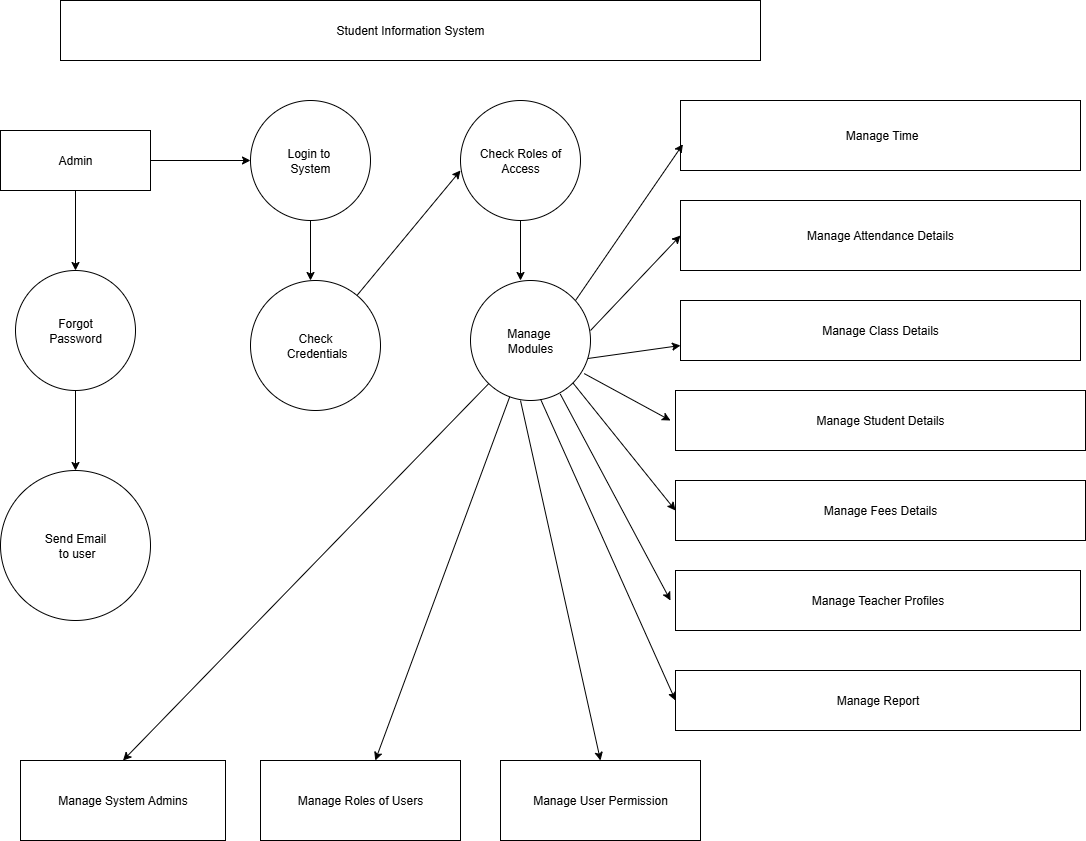

The diagram above was exported from draw.io. Its source (the exported page's mxGraphModel, read from the mxfile embedded in the PNG):
<mxGraphModel dx="1603" dy="865" grid="1" gridSize="10" guides="1" tooltips="1" connect="1" arrows="1" fold="1" page="1" pageScale="1" pageWidth="850" pageHeight="1100" background="light-dark(#ffffff, #1b1d1e)" math="0" shadow="0">
  <root>
    <mxCell id="0" />
    <mxCell id="1" parent="0" />
    <mxCell id="rkM-rG9ppvvnCyNbn3vY-8" style="edgeStyle=orthogonalEdgeStyle;rounded=0;orthogonalLoop=1;jettySize=auto;html=1;exitX=0;exitY=0.5;exitDx=0;exitDy=0;" edge="1" parent="1" source="rkM-rG9ppvvnCyNbn3vY-1">
      <mxGeometry relative="1" as="geometry">
        <mxPoint x="80" y="110" as="targetPoint" />
      </mxGeometry>
    </mxCell>
    <mxCell id="rkM-rG9ppvvnCyNbn3vY-1" value="Student Information System" style="rounded=0;whiteSpace=wrap;html=1;fillColor=light-dark(#FFFFFF,#FFB570);" vertex="1" parent="1">
      <mxGeometry x="80" y="80" width="700" height="60" as="geometry" />
    </mxCell>
    <mxCell id="rkM-rG9ppvvnCyNbn3vY-7" style="edgeStyle=orthogonalEdgeStyle;rounded=0;orthogonalLoop=1;jettySize=auto;html=1;exitX=1;exitY=0.5;exitDx=0;exitDy=0;" edge="1" parent="1" source="rkM-rG9ppvvnCyNbn3vY-2">
      <mxGeometry relative="1" as="geometry">
        <mxPoint x="160" y="250" as="targetPoint" />
      </mxGeometry>
    </mxCell>
    <mxCell id="rkM-rG9ppvvnCyNbn3vY-2" value="Admin" style="rounded=0;whiteSpace=wrap;html=1;fillColor=light-dark(#FFFFFF,#FFB570);" vertex="1" parent="1">
      <mxGeometry x="20" y="210" width="150" height="60" as="geometry" />
    </mxCell>
    <mxCell id="rkM-rG9ppvvnCyNbn3vY-4" value="" style="endArrow=classic;html=1;rounded=0;exitX=1;exitY=0.5;exitDx=0;exitDy=0;" edge="1" parent="1" source="rkM-rG9ppvvnCyNbn3vY-2" target="rkM-rG9ppvvnCyNbn3vY-5">
      <mxGeometry width="50" height="50" relative="1" as="geometry">
        <mxPoint x="400" y="320" as="sourcePoint" />
        <mxPoint x="280" y="230" as="targetPoint" />
        <Array as="points" />
      </mxGeometry>
    </mxCell>
    <mxCell id="rkM-rG9ppvvnCyNbn3vY-5" value="Login to&amp;nbsp;&lt;div&gt;System&lt;/div&gt;" style="ellipse;whiteSpace=wrap;html=1;aspect=fixed;fillColor=light-dark(#FFFFFF,#FFB570);" vertex="1" parent="1">
      <mxGeometry x="270" y="180" width="120" height="120" as="geometry" />
    </mxCell>
    <mxCell id="rkM-rG9ppvvnCyNbn3vY-6" value="Forgot&lt;div&gt;Password&lt;/div&gt;" style="ellipse;whiteSpace=wrap;html=1;aspect=fixed;fillColor=light-dark(#FFFFFF,#FFB570);" vertex="1" parent="1">
      <mxGeometry x="35" y="350" width="120" height="120" as="geometry" />
    </mxCell>
    <mxCell id="rkM-rG9ppvvnCyNbn3vY-9" value="" style="endArrow=classic;html=1;rounded=0;exitX=0.5;exitY=1;exitDx=0;exitDy=0;" edge="1" parent="1" source="rkM-rG9ppvvnCyNbn3vY-2">
      <mxGeometry width="50" height="50" relative="1" as="geometry">
        <mxPoint x="400" y="320" as="sourcePoint" />
        <mxPoint x="95" y="350" as="targetPoint" />
      </mxGeometry>
    </mxCell>
    <mxCell id="rkM-rG9ppvvnCyNbn3vY-10" value="Send Email&lt;div&gt;&amp;nbsp;to user&lt;/div&gt;" style="ellipse;whiteSpace=wrap;html=1;aspect=fixed;fillColor=light-dark(#FFFFFF,#FFB570);" vertex="1" parent="1">
      <mxGeometry x="20" y="550" width="150" height="150" as="geometry" />
    </mxCell>
    <mxCell id="rkM-rG9ppvvnCyNbn3vY-11" value="" style="endArrow=classic;html=1;rounded=0;exitX=0.5;exitY=1;exitDx=0;exitDy=0;entryX=0.5;entryY=0;entryDx=0;entryDy=0;" edge="1" parent="1" source="rkM-rG9ppvvnCyNbn3vY-6" target="rkM-rG9ppvvnCyNbn3vY-10">
      <mxGeometry width="50" height="50" relative="1" as="geometry">
        <mxPoint x="400" y="610" as="sourcePoint" />
        <mxPoint x="450" y="560" as="targetPoint" />
      </mxGeometry>
    </mxCell>
    <mxCell id="rkM-rG9ppvvnCyNbn3vY-12" value="Manage System Admins" style="rounded=0;whiteSpace=wrap;html=1;fillColor=light-dark(#FFFFFF,#FFB570);" vertex="1" parent="1">
      <mxGeometry x="40" y="840" width="205" height="80" as="geometry" />
    </mxCell>
    <mxCell id="rkM-rG9ppvvnCyNbn3vY-13" value="Check&lt;div&gt;&amp;nbsp;Credentials&lt;/div&gt;" style="ellipse;whiteSpace=wrap;html=1;aspect=fixed;fillColor=light-dark(#FFFFFF,#FFB570);" vertex="1" parent="1">
      <mxGeometry x="270" y="360" width="130" height="130" as="geometry" />
    </mxCell>
    <mxCell id="rkM-rG9ppvvnCyNbn3vY-14" value="" style="endArrow=classic;html=1;rounded=0;exitX=0.5;exitY=1;exitDx=0;exitDy=0;" edge="1" parent="1" source="rkM-rG9ppvvnCyNbn3vY-5">
      <mxGeometry width="50" height="50" relative="1" as="geometry">
        <mxPoint x="400" y="460" as="sourcePoint" />
        <mxPoint x="330" y="360" as="targetPoint" />
      </mxGeometry>
    </mxCell>
    <mxCell id="rkM-rG9ppvvnCyNbn3vY-16" value="Check Roles of Access" style="ellipse;whiteSpace=wrap;html=1;aspect=fixed;fillColor=light-dark(#FFFFFF,#FFB570);" vertex="1" parent="1">
      <mxGeometry x="480" y="180" width="120" height="120" as="geometry" />
    </mxCell>
    <mxCell id="rkM-rG9ppvvnCyNbn3vY-18" value="" style="endArrow=classic;html=1;rounded=0;" edge="1" parent="1" source="rkM-rG9ppvvnCyNbn3vY-13">
      <mxGeometry width="50" height="50" relative="1" as="geometry">
        <mxPoint x="400" y="460" as="sourcePoint" />
        <mxPoint x="480" y="250" as="targetPoint" />
      </mxGeometry>
    </mxCell>
    <mxCell id="rkM-rG9ppvvnCyNbn3vY-19" value="Manage&amp;nbsp;&lt;div&gt;Modules&lt;/div&gt;" style="ellipse;whiteSpace=wrap;html=1;aspect=fixed;fillColor=light-dark(#FFFFFF,#FFB570);" vertex="1" parent="1">
      <mxGeometry x="490" y="360" width="120" height="120" as="geometry" />
    </mxCell>
    <mxCell id="rkM-rG9ppvvnCyNbn3vY-23" value="" style="endArrow=classic;html=1;rounded=0;exitX=0.5;exitY=1;exitDx=0;exitDy=0;" edge="1" parent="1" source="rkM-rG9ppvvnCyNbn3vY-16">
      <mxGeometry width="50" height="50" relative="1" as="geometry">
        <mxPoint x="410" y="350" as="sourcePoint" />
        <mxPoint x="540" y="360" as="targetPoint" />
      </mxGeometry>
    </mxCell>
    <mxCell id="rkM-rG9ppvvnCyNbn3vY-24" value="&amp;nbsp;Manage Time" style="rounded=0;whiteSpace=wrap;html=1;fillColor=light-dark(#FFFFFF,#FFB570);" vertex="1" parent="1">
      <mxGeometry x="700" y="180" width="400" height="70" as="geometry" />
    </mxCell>
    <mxCell id="rkM-rG9ppvvnCyNbn3vY-27" value="Manage Attendance Details" style="rounded=0;whiteSpace=wrap;html=1;fillColor=light-dark(#FFFFFF,#FFB570);" vertex="1" parent="1">
      <mxGeometry x="700" y="280" width="400" height="70" as="geometry" />
    </mxCell>
    <mxCell id="rkM-rG9ppvvnCyNbn3vY-28" value="Manage Class Details" style="rounded=0;whiteSpace=wrap;html=1;fillColor=light-dark(#FFFFFF,#FFB570);" vertex="1" parent="1">
      <mxGeometry x="700" y="380" width="400" height="60" as="geometry" />
    </mxCell>
    <mxCell id="rkM-rG9ppvvnCyNbn3vY-29" value="Manage Student Details" style="rounded=0;whiteSpace=wrap;html=1;fillColor=light-dark(#FFFFFF,#FFB570);" vertex="1" parent="1">
      <mxGeometry x="695" y="470" width="410" height="60" as="geometry" />
    </mxCell>
    <mxCell id="rkM-rG9ppvvnCyNbn3vY-30" value="Manage Fees Details" style="rounded=0;whiteSpace=wrap;html=1;fillColor=light-dark(#FFFFFF,#FFB570);" vertex="1" parent="1">
      <mxGeometry x="695" y="560" width="410" height="60" as="geometry" />
    </mxCell>
    <mxCell id="rkM-rG9ppvvnCyNbn3vY-32" value="Manage Teacher Profiles" style="rounded=0;whiteSpace=wrap;html=1;fillColor=light-dark(#FFFFFF,#FFB570);" vertex="1" parent="1">
      <mxGeometry x="695" y="650" width="405" height="60" as="geometry" />
    </mxCell>
    <mxCell id="rkM-rG9ppvvnCyNbn3vY-33" value="Manage Report" style="rounded=0;whiteSpace=wrap;html=1;fillColor=light-dark(#FFFFFF,#FFB570);" vertex="1" parent="1">
      <mxGeometry x="695" y="750" width="405" height="60" as="geometry" />
    </mxCell>
    <mxCell id="rkM-rG9ppvvnCyNbn3vY-34" value="Manage Roles of Users" style="rounded=0;whiteSpace=wrap;html=1;fillColor=light-dark(#FFFFFF,#FFB570);" vertex="1" parent="1">
      <mxGeometry x="280" y="840" width="200" height="80" as="geometry" />
    </mxCell>
    <mxCell id="rkM-rG9ppvvnCyNbn3vY-35" value="Manage User Permission" style="rounded=0;whiteSpace=wrap;html=1;strokeColor=light-dark(#000000,#FFB570);fillColor=light-dark(#FFFFFF,#FFB570);" vertex="1" parent="1">
      <mxGeometry x="520" y="840" width="200" height="80" as="geometry" />
    </mxCell>
    <mxCell id="rkM-rG9ppvvnCyNbn3vY-37" value="" style="endArrow=classic;html=1;rounded=0;entryX=0.006;entryY=0.625;entryDx=0;entryDy=0;entryPerimeter=0;" edge="1" parent="1" target="rkM-rG9ppvvnCyNbn3vY-24">
      <mxGeometry width="50" height="50" relative="1" as="geometry">
        <mxPoint x="595" y="380" as="sourcePoint" />
        <mxPoint x="645" y="330" as="targetPoint" />
      </mxGeometry>
    </mxCell>
    <mxCell id="rkM-rG9ppvvnCyNbn3vY-41" value="" style="endArrow=classic;html=1;rounded=0;entryX=0;entryY=0.5;entryDx=0;entryDy=0;" edge="1" parent="1" target="rkM-rG9ppvvnCyNbn3vY-27">
      <mxGeometry width="50" height="50" relative="1" as="geometry">
        <mxPoint x="610" y="410" as="sourcePoint" />
        <mxPoint x="660" y="360" as="targetPoint" />
      </mxGeometry>
    </mxCell>
    <mxCell id="rkM-rG9ppvvnCyNbn3vY-42" value="" style="endArrow=classic;html=1;rounded=0;exitX=0.978;exitY=0.65;exitDx=0;exitDy=0;exitPerimeter=0;entryX=0;entryY=0.75;entryDx=0;entryDy=0;" edge="1" parent="1" source="rkM-rG9ppvvnCyNbn3vY-19" target="rkM-rG9ppvvnCyNbn3vY-28">
      <mxGeometry width="50" height="50" relative="1" as="geometry">
        <mxPoint x="410" y="400" as="sourcePoint" />
        <mxPoint x="450" y="350" as="targetPoint" />
      </mxGeometry>
    </mxCell>
    <mxCell id="rkM-rG9ppvvnCyNbn3vY-43" value="" style="endArrow=classic;html=1;rounded=0;exitX=0.948;exitY=0.776;exitDx=0;exitDy=0;exitPerimeter=0;" edge="1" parent="1" source="rkM-rG9ppvvnCyNbn3vY-19">
      <mxGeometry width="50" height="50" relative="1" as="geometry">
        <mxPoint x="400" y="400" as="sourcePoint" />
        <mxPoint x="690" y="500" as="targetPoint" />
      </mxGeometry>
    </mxCell>
    <mxCell id="rkM-rG9ppvvnCyNbn3vY-44" value="" style="endArrow=classic;html=1;rounded=0;exitX=1;exitY=1;exitDx=0;exitDy=0;" edge="1" parent="1" source="rkM-rG9ppvvnCyNbn3vY-19">
      <mxGeometry width="50" height="50" relative="1" as="geometry">
        <mxPoint x="645" y="640" as="sourcePoint" />
        <mxPoint x="695" y="590" as="targetPoint" />
      </mxGeometry>
    </mxCell>
    <mxCell id="rkM-rG9ppvvnCyNbn3vY-45" value="" style="endArrow=classic;html=1;rounded=0;exitX=0.748;exitY=0.946;exitDx=0;exitDy=0;exitPerimeter=0;" edge="1" parent="1" source="rkM-rG9ppvvnCyNbn3vY-19">
      <mxGeometry width="50" height="50" relative="1" as="geometry">
        <mxPoint x="400" y="400" as="sourcePoint" />
        <mxPoint x="690" y="680" as="targetPoint" />
        <Array as="points" />
      </mxGeometry>
    </mxCell>
    <mxCell id="rkM-rG9ppvvnCyNbn3vY-46" value="" style="endArrow=classic;html=1;rounded=0;exitX=0.385;exitY=0.976;exitDx=0;exitDy=0;exitPerimeter=0;entryX=0;entryY=0.5;entryDx=0;entryDy=0;" edge="1" parent="1" target="rkM-rG9ppvvnCyNbn3vY-33">
      <mxGeometry width="50" height="50" relative="1" as="geometry">
        <mxPoint x="559.9999999999998" y="478.5600000000001" as="sourcePoint" />
        <mxPoint x="713.8" y="771.44" as="targetPoint" />
      </mxGeometry>
    </mxCell>
    <mxCell id="rkM-rG9ppvvnCyNbn3vY-47" value="" style="endArrow=classic;html=1;rounded=0;entryX=0.5;entryY=0;entryDx=0;entryDy=0;" edge="1" parent="1" source="rkM-rG9ppvvnCyNbn3vY-19" target="rkM-rG9ppvvnCyNbn3vY-12">
      <mxGeometry width="50" height="50" relative="1" as="geometry">
        <mxPoint x="460" y="560" as="sourcePoint" />
        <mxPoint x="450" y="680" as="targetPoint" />
      </mxGeometry>
    </mxCell>
    <mxCell id="rkM-rG9ppvvnCyNbn3vY-48" value="" style="endArrow=classic;html=1;rounded=0;" edge="1" parent="1" source="rkM-rG9ppvvnCyNbn3vY-19" target="rkM-rG9ppvvnCyNbn3vY-34">
      <mxGeometry width="50" height="50" relative="1" as="geometry">
        <mxPoint x="390" y="680" as="sourcePoint" />
        <mxPoint x="450" y="680" as="targetPoint" />
      </mxGeometry>
    </mxCell>
    <mxCell id="rkM-rG9ppvvnCyNbn3vY-49" value="" style="endArrow=classic;html=1;rounded=0;entryX=0.5;entryY=0;entryDx=0;entryDy=0;" edge="1" parent="1" target="rkM-rG9ppvvnCyNbn3vY-35">
      <mxGeometry width="50" height="50" relative="1" as="geometry">
        <mxPoint x="540" y="480" as="sourcePoint" />
        <mxPoint x="450" y="680" as="targetPoint" />
      </mxGeometry>
    </mxCell>
  </root>
</mxGraphModel>